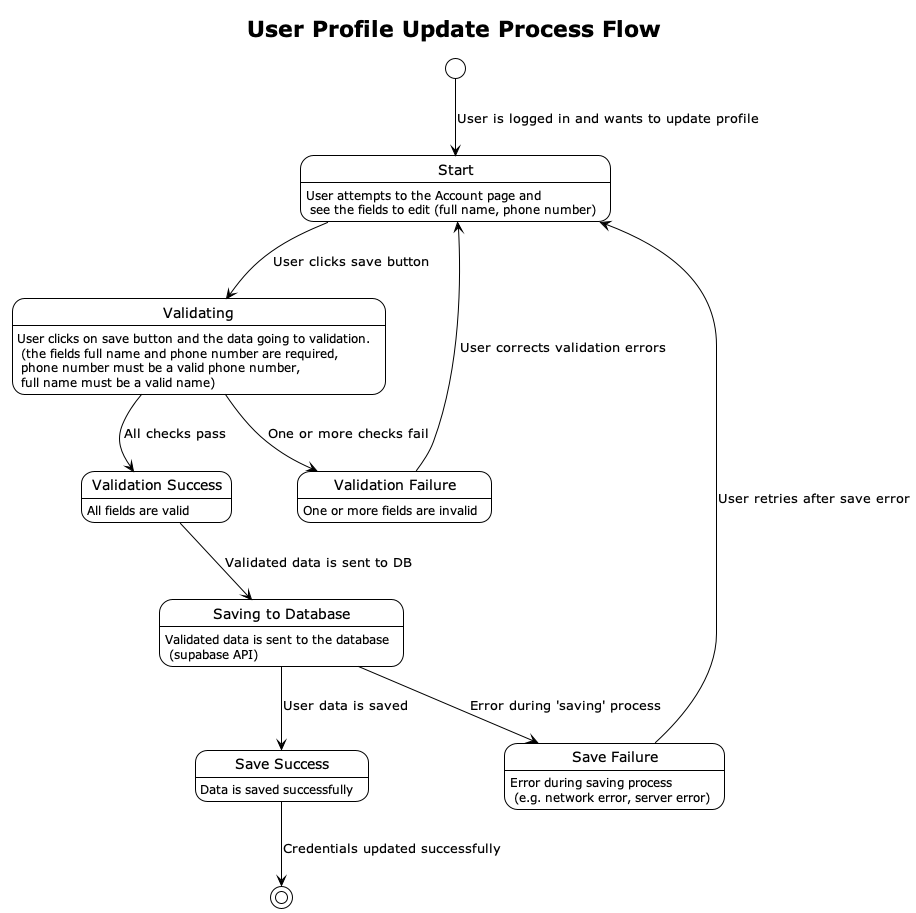

The diagram above was rendered by PlantUML. Its source (embedded in the PNG):
@startuml
!theme plain
title User Profile Update Process Flow

[*] --> start : User is logged in and wants to update profile

state "Start" as start
start: User attempts to the Account page and\n see the fields to edit (full name, phone number)

state "Validating" as validating
validating: User clicks on save button and the data going to validation.\n (the fields full name and phone number are required,\n phone number must be a valid phone number,\n full name must be a valid name)

state "Validation Success" as validation_success
validation_success: All fields are valid

state "Validation Failure" as validation_failure
validation_failure: One or more fields are invalid

state "Saving to Database" as saving
saving: Validated data is sent to the database\n (supabase API)

state "Save Success" as save_success
save_success: Data is saved successfully

state "Save Failure" as save_failure
save_failure: Error during saving process\n (e.g. network error, server error)

start --> validating : User clicks save button
validating --> validation_success : All checks pass
validating --> validation_failure : One or more checks fail
validation_success --> saving : Validated data is sent to DB
validation_failure --> start : User corrects validation errors
saving --> save_success : User data is saved
saving --> save_failure : Error during 'saving' process
save_failure --> start : User retries after save error
save_success --> [*] : Credentials updated successfully
@enduml